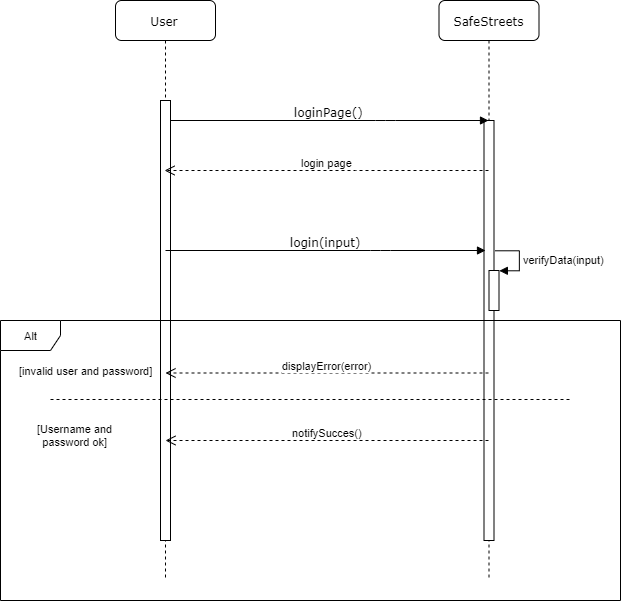

The diagram above was exported from draw.io. Its source (the exported page's mxGraphModel, read from the mxfile embedded in the PNG):
<mxGraphModel dx="809" dy="1194" grid="1" gridSize="10" guides="1" tooltips="1" connect="1" arrows="1" fold="1" page="1" pageScale="1" pageWidth="850" pageHeight="1100" background="#ffffff" math="0" shadow="0">
  <root>
    <mxCell id="0" />
    <mxCell id="1" parent="0" />
    <mxCell id="7baba1c4bc27f4b0-3" value="SafeStreets" style="shape=umlLifeline;perimeter=lifelinePerimeter;whiteSpace=wrap;html=1;container=1;collapsible=0;recursiveResize=0;outlineConnect=0;rounded=1;shadow=0;comic=0;labelBackgroundColor=none;strokeColor=#000000;strokeWidth=1;fillColor=#FFFFFF;fontFamily=Verdana;fontSize=12;fontColor=#000000;align=center;" parent="1" vertex="1">
      <mxGeometry x="553.5" y="90" width="100" height="580" as="geometry" />
    </mxCell>
    <mxCell id="7baba1c4bc27f4b0-13" value="" style="html=1;points=[];perimeter=orthogonalPerimeter;rounded=0;shadow=0;comic=0;labelBackgroundColor=none;strokeColor=#000000;strokeWidth=1;fillColor=#FFFFFF;fontFamily=Verdana;fontSize=12;fontColor=#000000;align=center;" parent="7baba1c4bc27f4b0-3" vertex="1">
      <mxGeometry x="45" y="120" width="10" height="420" as="geometry" />
    </mxCell>
    <mxCell id="c8W4nKSwttf3xgAVdofP-9" value="" style="html=1;points=[];perimeter=orthogonalPerimeter;" parent="7baba1c4bc27f4b0-3" vertex="1">
      <mxGeometry x="50" y="270" width="10" height="40" as="geometry" />
    </mxCell>
    <mxCell id="c8W4nKSwttf3xgAVdofP-10" value="verifyData(input)" style="edgeStyle=orthogonalEdgeStyle;html=1;align=left;spacingLeft=2;endArrow=block;rounded=0;entryX=1;entryY=0;" parent="7baba1c4bc27f4b0-3" edge="1">
      <mxGeometry relative="1" as="geometry">
        <mxPoint x="56" y="250" as="sourcePoint" />
        <Array as="points">
          <mxPoint x="81" y="250" />
        </Array>
        <mxPoint x="60.833333333333485" y="269.66666666666674" as="targetPoint" />
      </mxGeometry>
    </mxCell>
    <mxCell id="7baba1c4bc27f4b0-8" value="User" style="shape=umlLifeline;perimeter=lifelinePerimeter;whiteSpace=wrap;html=1;container=1;collapsible=0;recursiveResize=0;outlineConnect=0;rounded=1;shadow=0;comic=0;labelBackgroundColor=none;strokeColor=#000000;strokeWidth=1;fillColor=#FFFFFF;fontFamily=Verdana;fontSize=12;fontColor=#000000;align=center;" parent="1" vertex="1">
      <mxGeometry x="230" y="90" width="100" height="580" as="geometry" />
    </mxCell>
    <mxCell id="7baba1c4bc27f4b0-9" value="" style="html=1;points=[];perimeter=orthogonalPerimeter;rounded=0;shadow=0;comic=0;labelBackgroundColor=none;strokeColor=#000000;strokeWidth=1;fillColor=#FFFFFF;fontFamily=Verdana;fontSize=12;fontColor=#000000;align=center;" parent="7baba1c4bc27f4b0-8" vertex="1">
      <mxGeometry x="45" y="100" width="10" height="440" as="geometry" />
    </mxCell>
    <mxCell id="7baba1c4bc27f4b0-11" value="loginPage()" style="html=1;verticalAlign=bottom;endArrow=block;labelBackgroundColor=none;fontFamily=Verdana;fontSize=12;edgeStyle=elbowEdgeStyle;elbow=vertical;" parent="1" source="7baba1c4bc27f4b0-9" target="7baba1c4bc27f4b0-3" edge="1">
      <mxGeometry relative="1" as="geometry">
        <mxPoint x="350" y="200" as="sourcePoint" />
        <mxPoint x="416" y="189.71428571428578" as="targetPoint" />
        <Array as="points">
          <mxPoint x="500" y="210" />
        </Array>
      </mxGeometry>
    </mxCell>
    <mxCell id="c8W4nKSwttf3xgAVdofP-2" value="login page" style="html=1;verticalAlign=bottom;endArrow=open;dashed=1;endSize=8;" parent="1" source="7baba1c4bc27f4b0-3" target="7baba1c4bc27f4b0-8" edge="1">
      <mxGeometry relative="1" as="geometry">
        <mxPoint x="310" y="690" as="sourcePoint" />
        <mxPoint x="230" y="690" as="targetPoint" />
        <Array as="points">
          <mxPoint x="480" y="260" />
        </Array>
      </mxGeometry>
    </mxCell>
    <mxCell id="c8W4nKSwttf3xgAVdofP-8" value="login(input)" style="html=1;verticalAlign=bottom;endArrow=block;labelBackgroundColor=none;fontFamily=Verdana;fontSize=12;edgeStyle=elbowEdgeStyle;elbow=vertical;" parent="1" edge="1">
      <mxGeometry relative="1" as="geometry">
        <mxPoint x="280" y="340" as="sourcePoint" />
        <mxPoint x="600" y="340" as="targetPoint" />
        <Array as="points">
          <mxPoint x="495" y="340" />
        </Array>
      </mxGeometry>
    </mxCell>
    <mxCell id="c8W4nKSwttf3xgAVdofP-13" value="displayError(error)" style="html=1;verticalAlign=bottom;endArrow=open;dashed=1;endSize=8;fontSize=11;" parent="1" source="7baba1c4bc27f4b0-3" edge="1">
      <mxGeometry relative="1" as="geometry">
        <mxPoint x="360" y="462.5" as="sourcePoint" />
        <mxPoint x="280" y="462.5" as="targetPoint" />
      </mxGeometry>
    </mxCell>
    <mxCell id="c8W4nKSwttf3xgAVdofP-14" value="[invalid user and password]" style="text;html=1;resizable=0;autosize=1;align=center;verticalAlign=middle;points=[];fillColor=none;strokeColor=none;rounded=0;fontSize=11;" parent="1" vertex="1">
      <mxGeometry x="125" y="450" width="150" height="20" as="geometry" />
    </mxCell>
    <mxCell id="c8W4nKSwttf3xgAVdofP-17" value="" style="endArrow=none;dashed=1;html=1;fontSize=11;" parent="1" edge="1">
      <mxGeometry width="50" height="50" relative="1" as="geometry">
        <mxPoint x="165" y="489" as="sourcePoint" />
        <mxPoint x="685" y="489" as="targetPoint" />
      </mxGeometry>
    </mxCell>
    <mxCell id="c8W4nKSwttf3xgAVdofP-18" value="[Username&amp;nbsp;and&lt;br&gt;password ok]" style="text;html=1;resizable=0;points=[];autosize=1;align=center;verticalAlign=top;spacingTop=-4;fontSize=11;" parent="1" vertex="1">
      <mxGeometry x="145" y="510" width="90" height="30" as="geometry" />
    </mxCell>
    <mxCell id="c8W4nKSwttf3xgAVdofP-25" value="notifySucces()" style="html=1;verticalAlign=bottom;endArrow=open;dashed=1;endSize=8;fontSize=11;" parent="1" edge="1">
      <mxGeometry relative="1" as="geometry">
        <mxPoint x="603" y="530" as="sourcePoint" />
        <mxPoint x="280" y="530" as="targetPoint" />
      </mxGeometry>
    </mxCell>
    <mxCell id="c8W4nKSwttf3xgAVdofP-26" value="Alt" style="shape=umlFrame;whiteSpace=wrap;html=1;fontSize=11;" parent="1" vertex="1">
      <mxGeometry x="115" y="410" width="620" height="280" as="geometry" />
    </mxCell>
  </root>
</mxGraphModel>